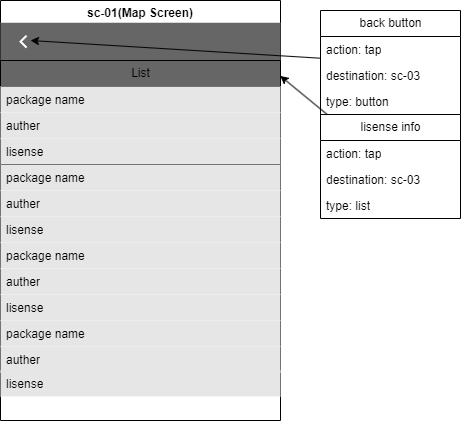

The diagram above was exported from draw.io. Its source (the exported page's mxGraphModel, read from the mxfile embedded in the PNG):
<mxGraphModel dx="843" dy="607" grid="1" gridSize="10" guides="1" tooltips="1" connect="1" arrows="1" fold="1" page="1" pageScale="1" pageWidth="850" pageHeight="1100" background="#ffffff" math="0" shadow="0">
  <root>
    <mxCell id="0" />
    <mxCell id="1" parent="0" />
    <mxCell id="2" value="sc-01(Map Screen)" style="swimlane;strokeColor=#000000;" parent="1" vertex="1">
      <mxGeometry width="280" height="420" as="geometry" />
    </mxCell>
    <mxCell id="133" value="&lt;font color=&quot;#000000&quot;&gt;package name&lt;/font&gt;" style="text;strokeColor=none;fillColor=#E6E6E6;align=left;verticalAlign=top;spacingLeft=4;spacingRight=4;overflow=hidden;rotatable=0;points=[[0,0.5],[1,0.5]];portConstraint=eastwest;whiteSpace=wrap;html=1;" vertex="1" parent="2">
      <mxGeometry y="164" width="280" height="26" as="geometry" />
    </mxCell>
    <mxCell id="134" value="&lt;font color=&quot;#000000&quot;&gt;auther&lt;/font&gt;" style="text;strokeColor=none;fillColor=#E6E6E6;align=left;verticalAlign=top;spacingLeft=4;spacingRight=4;overflow=hidden;rotatable=0;points=[[0,0.5],[1,0.5]];portConstraint=eastwest;whiteSpace=wrap;html=1;" vertex="1" parent="2">
      <mxGeometry y="190" width="280" height="26" as="geometry" />
    </mxCell>
    <mxCell id="135" value="&lt;font color=&quot;#000000&quot;&gt;lisense&lt;/font&gt;" style="text;strokeColor=none;fillColor=#E6E6E6;align=left;verticalAlign=top;spacingLeft=4;spacingRight=4;overflow=hidden;rotatable=0;points=[[0,0.5],[1,0.5]];portConstraint=eastwest;whiteSpace=wrap;html=1;" vertex="1" parent="2">
      <mxGeometry y="216" width="280" height="26" as="geometry" />
    </mxCell>
    <mxCell id="136" value="&lt;font color=&quot;#000000&quot;&gt;package name&lt;/font&gt;" style="text;strokeColor=none;fillColor=#E6E6E6;align=left;verticalAlign=top;spacingLeft=4;spacingRight=4;overflow=hidden;rotatable=0;points=[[0,0.5],[1,0.5]];portConstraint=eastwest;whiteSpace=wrap;html=1;" vertex="1" parent="2">
      <mxGeometry y="242" width="280" height="26" as="geometry" />
    </mxCell>
    <mxCell id="137" value="&lt;font color=&quot;#000000&quot;&gt;auther&lt;/font&gt;" style="text;strokeColor=none;fillColor=#E6E6E6;align=left;verticalAlign=top;spacingLeft=4;spacingRight=4;overflow=hidden;rotatable=0;points=[[0,0.5],[1,0.5]];portConstraint=eastwest;whiteSpace=wrap;html=1;" vertex="1" parent="2">
      <mxGeometry y="268" width="280" height="26" as="geometry" />
    </mxCell>
    <mxCell id="138" value="&lt;font color=&quot;#000000&quot;&gt;lisense&lt;/font&gt;" style="text;strokeColor=none;fillColor=#E6E6E6;align=left;verticalAlign=top;spacingLeft=4;spacingRight=4;overflow=hidden;rotatable=0;points=[[0,0.5],[1,0.5]];portConstraint=eastwest;whiteSpace=wrap;html=1;" vertex="1" parent="2">
      <mxGeometry y="294" width="280" height="26" as="geometry" />
    </mxCell>
    <mxCell id="139" value="&lt;font color=&quot;#000000&quot;&gt;package name&lt;/font&gt;" style="text;strokeColor=none;fillColor=#E6E6E6;align=left;verticalAlign=top;spacingLeft=4;spacingRight=4;overflow=hidden;rotatable=0;points=[[0,0.5],[1,0.5]];portConstraint=eastwest;whiteSpace=wrap;html=1;" vertex="1" parent="2">
      <mxGeometry y="320" width="280" height="26" as="geometry" />
    </mxCell>
    <mxCell id="140" value="&lt;font color=&quot;#000000&quot;&gt;auther&lt;/font&gt;" style="text;strokeColor=none;fillColor=#E6E6E6;align=left;verticalAlign=top;spacingLeft=4;spacingRight=4;overflow=hidden;rotatable=0;points=[[0,0.5],[1,0.5]];portConstraint=eastwest;whiteSpace=wrap;html=1;" vertex="1" parent="2">
      <mxGeometry y="346" width="280" height="26" as="geometry" />
    </mxCell>
    <mxCell id="141" value="&lt;font color=&quot;#000000&quot;&gt;lisense&lt;/font&gt;" style="text;strokeColor=none;fillColor=#E6E6E6;align=left;verticalAlign=top;spacingLeft=4;spacingRight=4;overflow=hidden;rotatable=0;points=[[0,0.5],[1,0.5]];portConstraint=eastwest;whiteSpace=wrap;html=1;" vertex="1" parent="2">
      <mxGeometry y="370" width="280" height="26" as="geometry" />
    </mxCell>
    <mxCell id="142" style="edgeStyle=none;html=1;entryX=0.999;entryY=0.148;entryDx=0;entryDy=0;entryPerimeter=0;strokeColor=#000000;fontColor=#000000;" edge="1" parent="1" source="90" target="129">
      <mxGeometry relative="1" as="geometry" />
    </mxCell>
    <mxCell id="90" value="&lt;font color=&quot;#000000&quot;&gt;lisense info&lt;/font&gt;" style="swimlane;fontStyle=0;childLayout=stackLayout;horizontal=1;startSize=26;fillColor=none;horizontalStack=0;resizeParent=1;resizeParentMax=0;resizeLast=0;collapsible=1;marginBottom=0;html=1;strokeColor=#000000;" parent="1" vertex="1">
      <mxGeometry x="320" y="114" width="140" height="104" as="geometry" />
    </mxCell>
    <mxCell id="91" value="&lt;font color=&quot;#000000&quot;&gt;action: tap&lt;/font&gt;" style="text;strokeColor=none;fillColor=none;align=left;verticalAlign=top;spacingLeft=4;spacingRight=4;overflow=hidden;rotatable=0;points=[[0,0.5],[1,0.5]];portConstraint=eastwest;whiteSpace=wrap;html=1;" parent="90" vertex="1">
      <mxGeometry y="26" width="140" height="26" as="geometry" />
    </mxCell>
    <mxCell id="92" value="&lt;font color=&quot;#000000&quot;&gt;destination: sc-03&lt;/font&gt;" style="text;strokeColor=none;fillColor=none;align=left;verticalAlign=top;spacingLeft=4;spacingRight=4;overflow=hidden;rotatable=0;points=[[0,0.5],[1,0.5]];portConstraint=eastwest;whiteSpace=wrap;html=1;" parent="90" vertex="1">
      <mxGeometry y="52" width="140" height="26" as="geometry" />
    </mxCell>
    <mxCell id="93" value="&lt;font color=&quot;#000000&quot;&gt;type: list&lt;/font&gt;" style="text;strokeColor=none;fillColor=none;align=left;verticalAlign=top;spacingLeft=4;spacingRight=4;overflow=hidden;rotatable=0;points=[[0,0.5],[1,0.5]];portConstraint=eastwest;whiteSpace=wrap;html=1;" parent="90" vertex="1">
      <mxGeometry y="78" width="140" height="26" as="geometry" />
    </mxCell>
    <mxCell id="106" value="" style="rounded=0;whiteSpace=wrap;html=1;strokeColor=none;movable=0;resizable=0;rotatable=0;deletable=0;editable=0;connectable=0;fillColor=#666666;" vertex="1" parent="1">
      <mxGeometry y="22.25" width="280" height="37.75" as="geometry" />
    </mxCell>
    <mxCell id="107" value="" style="html=1;verticalLabelPosition=bottom;labelBackgroundColor=#ffffff;verticalAlign=top;shadow=0;dashed=0;strokeWidth=2;shape=mxgraph.ios7.misc.left;strokeColor=#FFFFFF;" vertex="1" parent="1">
      <mxGeometry x="20" y="35.13" width="6" height="12" as="geometry" />
    </mxCell>
    <mxCell id="112" style="edgeStyle=none;html=1;strokeColor=#000000;" edge="1" parent="1" source="108">
      <mxGeometry relative="1" as="geometry">
        <mxPoint x="30" y="40" as="targetPoint" />
      </mxGeometry>
    </mxCell>
    <mxCell id="108" value="&lt;font color=&quot;#000000&quot;&gt;back button&lt;/font&gt;" style="swimlane;fontStyle=0;childLayout=stackLayout;horizontal=1;startSize=26;fillColor=none;horizontalStack=0;resizeParent=1;resizeParentMax=0;resizeLast=0;collapsible=1;marginBottom=0;html=1;strokeColor=#000000;" vertex="1" parent="1">
      <mxGeometry x="320" y="10" width="140" height="104" as="geometry" />
    </mxCell>
    <mxCell id="109" value="&lt;font color=&quot;#000000&quot;&gt;action: tap&lt;/font&gt;" style="text;strokeColor=none;fillColor=none;align=left;verticalAlign=top;spacingLeft=4;spacingRight=4;overflow=hidden;rotatable=0;points=[[0,0.5],[1,0.5]];portConstraint=eastwest;whiteSpace=wrap;html=1;" vertex="1" parent="108">
      <mxGeometry y="26" width="140" height="26" as="geometry" />
    </mxCell>
    <mxCell id="110" value="&lt;font color=&quot;#000000&quot;&gt;destination: sc-03&lt;/font&gt;" style="text;strokeColor=none;fillColor=none;align=left;verticalAlign=top;spacingLeft=4;spacingRight=4;overflow=hidden;rotatable=0;points=[[0,0.5],[1,0.5]];portConstraint=eastwest;whiteSpace=wrap;html=1;" vertex="1" parent="108">
      <mxGeometry y="52" width="140" height="26" as="geometry" />
    </mxCell>
    <mxCell id="111" value="&lt;font color=&quot;#000000&quot;&gt;type: button&lt;/font&gt;" style="text;strokeColor=none;fillColor=none;align=left;verticalAlign=top;spacingLeft=4;spacingRight=4;overflow=hidden;rotatable=0;points=[[0,0.5],[1,0.5]];portConstraint=eastwest;whiteSpace=wrap;html=1;" vertex="1" parent="108">
      <mxGeometry y="78" width="140" height="26" as="geometry" />
    </mxCell>
    <mxCell id="129" value="List" style="swimlane;fontStyle=0;childLayout=stackLayout;horizontal=1;startSize=26;fillColor=#666666;horizontalStack=0;resizeParent=1;resizeParentMax=0;resizeLast=0;collapsible=1;marginBottom=0;html=1;" vertex="1" parent="1">
      <mxGeometry y="60" width="280" height="104" as="geometry">
        <mxRectangle y="60" width="60" height="30" as="alternateBounds" />
      </mxGeometry>
    </mxCell>
    <mxCell id="130" value="&lt;font color=&quot;#000000&quot;&gt;package name&lt;/font&gt;" style="text;strokeColor=none;fillColor=#E6E6E6;align=left;verticalAlign=top;spacingLeft=4;spacingRight=4;overflow=hidden;rotatable=0;points=[[0,0.5],[1,0.5]];portConstraint=eastwest;whiteSpace=wrap;html=1;" vertex="1" parent="129">
      <mxGeometry y="26" width="280" height="26" as="geometry" />
    </mxCell>
    <mxCell id="131" value="&lt;font color=&quot;#000000&quot;&gt;auther&lt;/font&gt;" style="text;strokeColor=none;fillColor=#E6E6E6;align=left;verticalAlign=top;spacingLeft=4;spacingRight=4;overflow=hidden;rotatable=0;points=[[0,0.5],[1,0.5]];portConstraint=eastwest;whiteSpace=wrap;html=1;" vertex="1" parent="129">
      <mxGeometry y="52" width="280" height="26" as="geometry" />
    </mxCell>
    <mxCell id="132" value="&lt;font color=&quot;#000000&quot;&gt;lisense&lt;/font&gt;" style="text;strokeColor=none;fillColor=#E6E6E6;align=left;verticalAlign=top;spacingLeft=4;spacingRight=4;overflow=hidden;rotatable=0;points=[[0,0.5],[1,0.5]];portConstraint=eastwest;whiteSpace=wrap;html=1;" vertex="1" parent="129">
      <mxGeometry y="78" width="280" height="26" as="geometry" />
    </mxCell>
  </root>
</mxGraphModel>